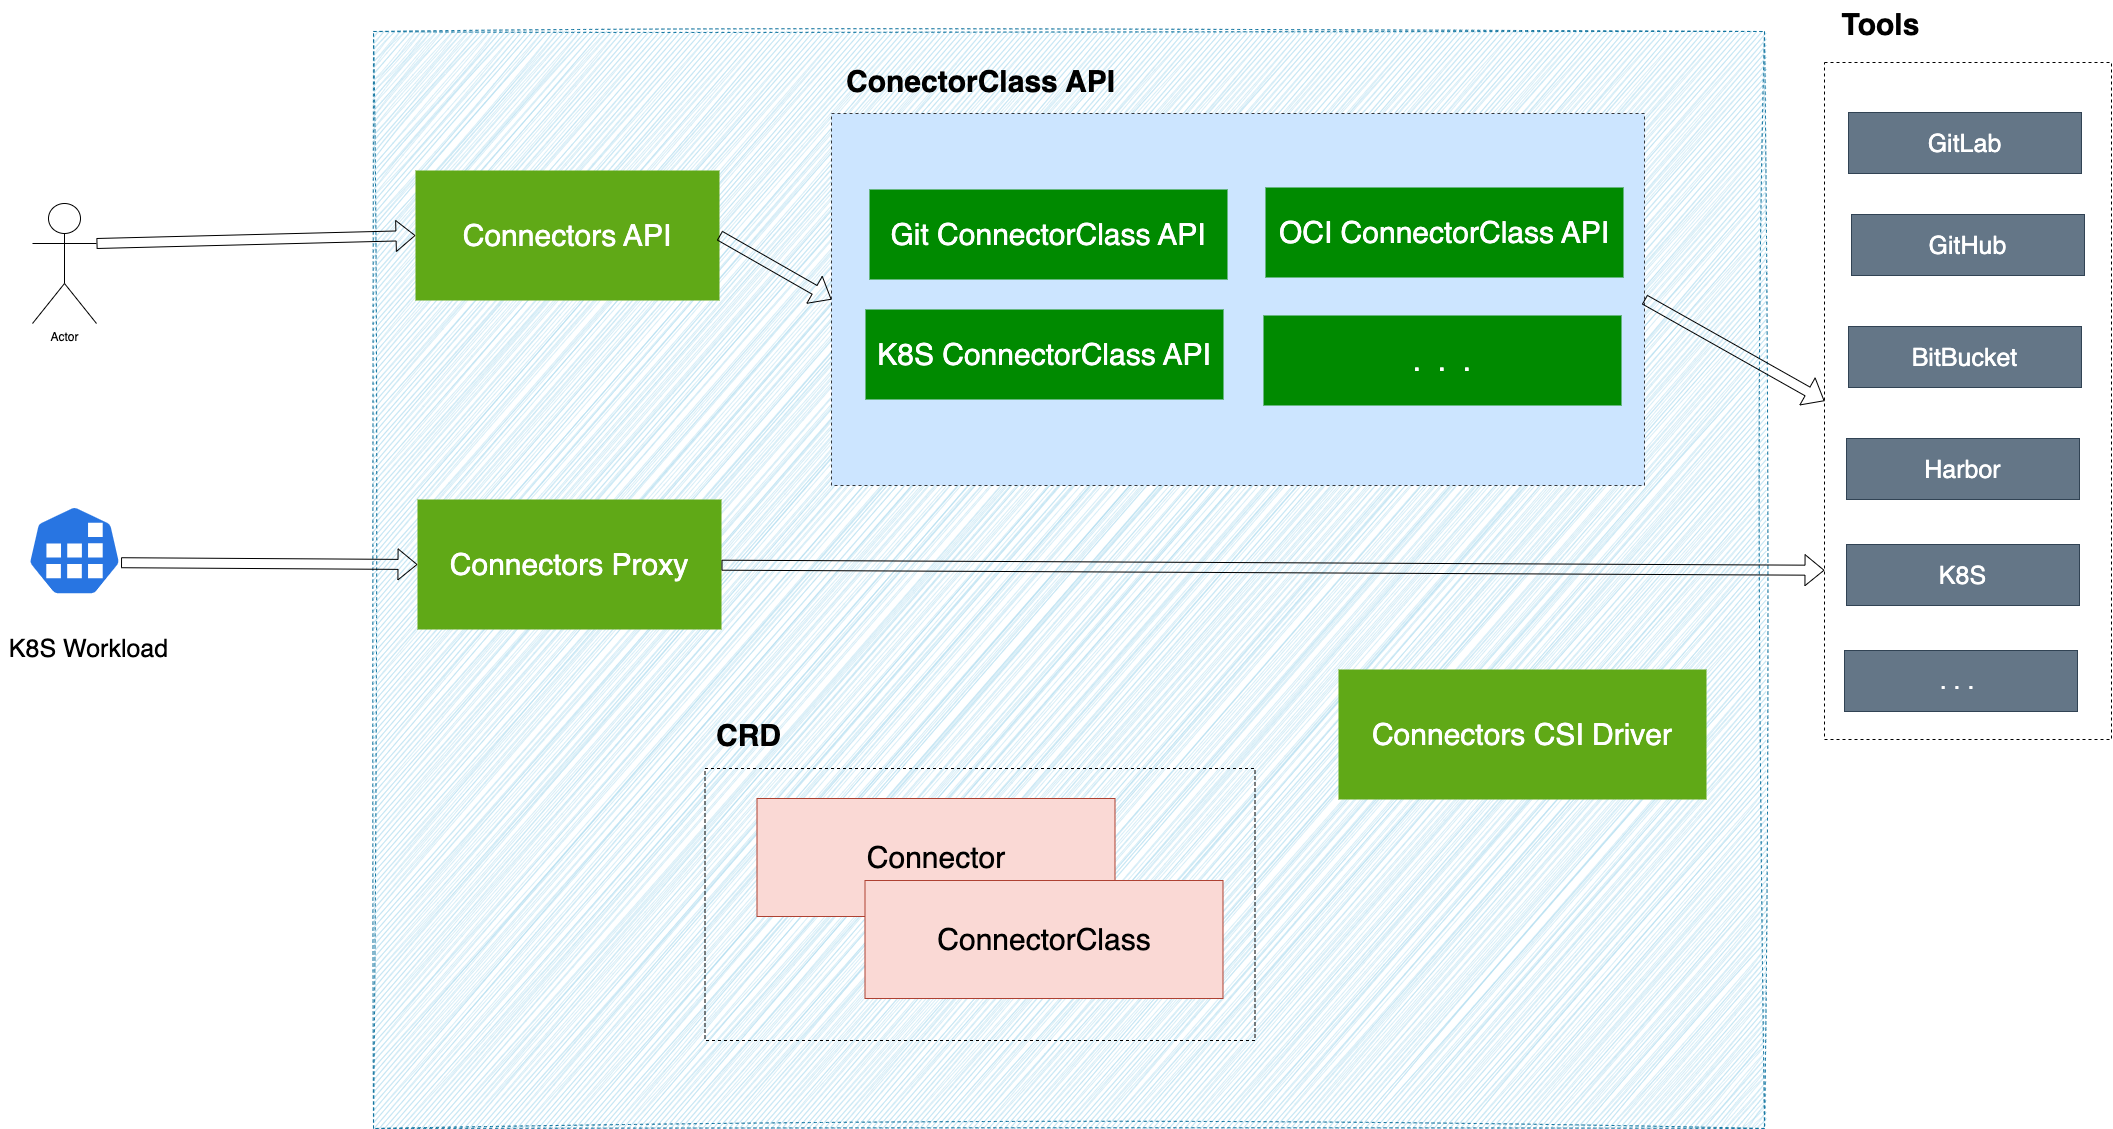

The diagram above was exported from draw.io. Its source (the exported page's mxGraphModel, read from the mxfile embedded in the PNG):
<mxGraphModel dx="2785" dy="1267" grid="0" gridSize="10" guides="1" tooltips="1" connect="1" arrows="1" fold="1" page="0" pageScale="1" pageWidth="827" pageHeight="1169" background="none" math="0" shadow="0">
  <root>
    <mxCell id="0" />
    <mxCell id="1" parent="0" />
    <mxCell id="35" value="" style="rounded=0;whiteSpace=wrap;html=1;fillColor=#b1ddf0;strokeColor=#10739e;sketch=1;curveFitting=1;jiggle=2;dashed=1;" parent="1" vertex="1">
      <mxGeometry x="-32" y="-189" width="1391" height="1097" as="geometry" />
    </mxCell>
    <mxCell id="4" value="&lt;font style=&quot;font-size: 30px;&quot;&gt;Connectors API&lt;/font&gt;" style="rounded=0;whiteSpace=wrap;html=1;fillColor=#60a917;fontColor=#ffffff;strokeColor=none;" parent="1" vertex="1">
      <mxGeometry x="10" y="-50" width="304" height="130" as="geometry" />
    </mxCell>
    <mxCell id="5" value="" style="rounded=0;whiteSpace=wrap;html=1;dashed=1;fillColor=#cce5ff;strokeColor=#36393d;" parent="1" vertex="1">
      <mxGeometry x="426" y="-107" width="813" height="372" as="geometry" />
    </mxCell>
    <mxCell id="7" value="&lt;font style=&quot;font-size: 30px;&quot;&gt;Git ConnectorClass API&lt;/font&gt;" style="rounded=0;whiteSpace=wrap;html=1;fillColor=#008a00;fontColor=#ffffff;strokeColor=none;" parent="1" vertex="1">
      <mxGeometry x="464" y="-31" width="358" height="90" as="geometry" />
    </mxCell>
    <mxCell id="20" value="" style="rounded=0;whiteSpace=wrap;html=1;dashed=1;" parent="1" vertex="1">
      <mxGeometry x="1419" y="-158" width="287" height="677" as="geometry" />
    </mxCell>
    <mxCell id="21" value="&lt;b&gt;&lt;font style=&quot;font-size: 30px;&quot;&gt;Tools&lt;/font&gt;&lt;/b&gt;" style="text;html=1;align=center;verticalAlign=middle;resizable=0;points=[];autosize=1;fillColor=none;rounded=0;" parent="1" vertex="1">
      <mxGeometry x="1427" y="-220" width="96" height="48" as="geometry" />
    </mxCell>
    <mxCell id="22" value="&lt;font style=&quot;font-size: 25px;&quot;&gt;GitLab&lt;/font&gt;" style="rounded=0;whiteSpace=wrap;html=1;fillColor=#647687;strokeColor=#314354;fontColor=#ffffff;" parent="1" vertex="1">
      <mxGeometry x="1443" y="-108" width="233" height="61" as="geometry" />
    </mxCell>
    <mxCell id="37" value="Actor" style="shape=umlActor;verticalLabelPosition=bottom;verticalAlign=top;html=1;outlineConnect=0;" parent="1" vertex="1">
      <mxGeometry x="-373" y="-17" width="64" height="120" as="geometry" />
    </mxCell>
    <mxCell id="39" value="" style="sketch=0;html=1;dashed=0;whitespace=wrap;fillColor=#2875E2;strokeColor=#ffffff;points=[[0.005,0.63,0],[0.1,0.2,0],[0.9,0.2,0],[0.5,0,0],[0.995,0.63,0],[0.72,0.99,0],[0.5,1,0],[0.28,0.99,0]];verticalLabelPosition=bottom;align=center;verticalAlign=top;shape=mxgraph.kubernetes.icon;prIcon=job" parent="1" vertex="1">
      <mxGeometry x="-378" y="283" width="94" height="94" as="geometry" />
    </mxCell>
    <mxCell id="41" value="&lt;font style=&quot;font-size: 30px;&quot;&gt;Connectors Proxy&lt;/font&gt;" style="rounded=0;whiteSpace=wrap;html=1;fillColor=#60a917;fontColor=#ffffff;strokeColor=none;" parent="1" vertex="1">
      <mxGeometry x="12" y="279" width="304" height="130" as="geometry" />
    </mxCell>
    <mxCell id="42" value="&lt;b&gt;&lt;font style=&quot;font-size: 30px;&quot;&gt;ConectorClass API&lt;/font&gt;&lt;/b&gt;" style="text;html=1;align=center;verticalAlign=middle;resizable=0;points=[];autosize=1;fillColor=none;rounded=0;strokeWidth=30;" parent="1" vertex="1">
      <mxGeometry x="431" y="-163" width="287" height="48" as="geometry" />
    </mxCell>
    <mxCell id="43" value="&lt;font style=&quot;font-size: 30px;&quot;&gt;OCI ConnectorClass API&lt;/font&gt;" style="rounded=0;whiteSpace=wrap;html=1;fillColor=#008a00;fontColor=#ffffff;strokeColor=none;" parent="1" vertex="1">
      <mxGeometry x="860" y="-33" width="358" height="90" as="geometry" />
    </mxCell>
    <mxCell id="44" value="&lt;font style=&quot;font-size: 30px;&quot;&gt;K8S ConnectorClass API&lt;/font&gt;" style="rounded=0;whiteSpace=wrap;html=1;fillColor=#008a00;fontColor=#ffffff;strokeColor=none;" parent="1" vertex="1">
      <mxGeometry x="460" y="89" width="358" height="90" as="geometry" />
    </mxCell>
    <mxCell id="45" value="&lt;span style=&quot;font-size: 30px;&quot;&gt;.&amp;nbsp; .&amp;nbsp; .&lt;/span&gt;" style="rounded=0;whiteSpace=wrap;html=1;fillColor=#008a00;fontColor=#ffffff;strokeColor=none;" parent="1" vertex="1">
      <mxGeometry x="858" y="95" width="358" height="90" as="geometry" />
    </mxCell>
    <mxCell id="47" value="&lt;font style=&quot;font-size: 25px;&quot;&gt;GitHub&lt;/font&gt;" style="rounded=0;whiteSpace=wrap;html=1;fillColor=#647687;strokeColor=#314354;fontColor=#ffffff;" parent="1" vertex="1">
      <mxGeometry x="1446" y="-6" width="233" height="61" as="geometry" />
    </mxCell>
    <mxCell id="48" value="&lt;span style=&quot;font-size: 25px;&quot;&gt;BitBucket&lt;/span&gt;" style="rounded=0;whiteSpace=wrap;html=1;fillColor=#647687;strokeColor=#314354;fontColor=#ffffff;" parent="1" vertex="1">
      <mxGeometry x="1443" y="106" width="233" height="61" as="geometry" />
    </mxCell>
    <mxCell id="49" value="&lt;span style=&quot;font-size: 25px;&quot;&gt;Harbor&lt;/span&gt;" style="rounded=0;whiteSpace=wrap;html=1;fillColor=#647687;strokeColor=#314354;fontColor=#ffffff;" parent="1" vertex="1">
      <mxGeometry x="1441" y="218" width="233" height="61" as="geometry" />
    </mxCell>
    <mxCell id="51" value="&lt;span style=&quot;font-size: 25px;&quot;&gt;. . .&amp;nbsp;&lt;/span&gt;" style="rounded=0;whiteSpace=wrap;html=1;fillColor=#647687;strokeColor=#314354;fontColor=#ffffff;" parent="1" vertex="1">
      <mxGeometry x="1439" y="430" width="233" height="61" as="geometry" />
    </mxCell>
    <mxCell id="52" value="&lt;span style=&quot;font-size: 25px;&quot;&gt;K8S&lt;/span&gt;" style="rounded=0;whiteSpace=wrap;html=1;fillColor=#647687;strokeColor=#314354;fontColor=#ffffff;" parent="1" vertex="1">
      <mxGeometry x="1441" y="324" width="233" height="61" as="geometry" />
    </mxCell>
    <mxCell id="53" value="" style="shape=flexArrow;endArrow=classic;html=1;fontSize=25;entryX=0;entryY=0.5;entryDx=0;entryDy=0;exitX=1;exitY=0.3333333333333333;exitDx=0;exitDy=0;exitPerimeter=0;" parent="1" source="37" target="4" edge="1">
      <mxGeometry width="50" height="50" relative="1" as="geometry">
        <mxPoint x="-298" y="127" as="sourcePoint" />
        <mxPoint x="-248" y="77" as="targetPoint" />
      </mxGeometry>
    </mxCell>
    <mxCell id="54" value="" style="shape=flexArrow;endArrow=classic;html=1;fontSize=25;exitX=0.995;exitY=0.63;exitDx=0;exitDy=0;exitPerimeter=0;entryX=0;entryY=0.5;entryDx=0;entryDy=0;" parent="1" source="39" target="41" edge="1">
      <mxGeometry width="50" height="50" relative="1" as="geometry">
        <mxPoint x="-176" y="407" as="sourcePoint" />
        <mxPoint x="-126" y="357" as="targetPoint" />
      </mxGeometry>
    </mxCell>
    <mxCell id="55" value="" style="shape=flexArrow;endArrow=classic;html=1;fontSize=25;entryX=0;entryY=0.5;entryDx=0;entryDy=0;exitX=1;exitY=0.5;exitDx=0;exitDy=0;" parent="1" source="4" target="5" edge="1">
      <mxGeometry width="50" height="50" relative="1" as="geometry">
        <mxPoint x="-299" y="33" as="sourcePoint" />
        <mxPoint x="20" y="25" as="targetPoint" />
      </mxGeometry>
    </mxCell>
    <mxCell id="56" value="" style="shape=flexArrow;endArrow=classic;html=1;fontSize=25;exitX=1;exitY=0.5;exitDx=0;exitDy=0;entryX=0;entryY=0.5;entryDx=0;entryDy=0;" parent="1" source="5" target="20" edge="1">
      <mxGeometry width="50" height="50" relative="1" as="geometry">
        <mxPoint x="1358" y="81" as="sourcePoint" />
        <mxPoint x="1408" y="31" as="targetPoint" />
      </mxGeometry>
    </mxCell>
    <mxCell id="57" value="" style="shape=flexArrow;endArrow=classic;html=1;fontSize=25;entryX=0;entryY=0.75;entryDx=0;entryDy=0;" parent="1" source="41" target="20" edge="1">
      <mxGeometry width="50" height="50" relative="1" as="geometry">
        <mxPoint x="920" y="409" as="sourcePoint" />
        <mxPoint x="970" y="359" as="targetPoint" />
      </mxGeometry>
    </mxCell>
    <mxCell id="58" value="K8S Workload" style="text;html=1;align=center;verticalAlign=middle;resizable=0;points=[];autosize=1;strokeColor=none;fillColor=none;fontSize=25;" parent="1" vertex="1">
      <mxGeometry x="-405" y="407" width="177" height="42" as="geometry" />
    </mxCell>
    <mxCell id="64" value="" style="rounded=0;whiteSpace=wrap;html=1;sketch=0;strokeWidth=1;fontSize=25;fillColor=none;dashed=1;" parent="1" vertex="1">
      <mxGeometry x="299.5" y="548" width="550" height="272" as="geometry" />
    </mxCell>
    <mxCell id="65" value="&lt;span style=&quot;font-size: 30px;&quot;&gt;&lt;b&gt;CRD&lt;/b&gt;&lt;/span&gt;" style="text;html=1;align=center;verticalAlign=middle;resizable=0;points=[];autosize=1;fillColor=none;rounded=0;strokeWidth=30;" parent="1" vertex="1">
      <mxGeometry x="301.5" y="491" width="83" height="48" as="geometry" />
    </mxCell>
    <mxCell id="66" value="&lt;span style=&quot;font-size: 30px;&quot;&gt;Connector&lt;/span&gt;" style="rounded=0;whiteSpace=wrap;html=1;fillColor=#fad9d5;strokeColor=#ae4132;" parent="1" vertex="1">
      <mxGeometry x="351.5" y="578" width="358" height="118" as="geometry" />
    </mxCell>
    <mxCell id="68" value="&lt;span style=&quot;font-size: 30px;&quot;&gt;ConnectorClass&lt;/span&gt;" style="rounded=0;whiteSpace=wrap;html=1;fillColor=#fad9d5;strokeColor=#ae4132;" parent="1" vertex="1">
      <mxGeometry x="459.5" y="660" width="358" height="118" as="geometry" />
    </mxCell>
    <mxCell id="69" value="&lt;font style=&quot;font-size: 30px;&quot;&gt;Connectors CSI Driver&lt;/font&gt;" style="rounded=0;whiteSpace=wrap;html=1;fillColor=#60a917;fontColor=#ffffff;strokeColor=none;" vertex="1" parent="1">
      <mxGeometry x="933" y="449" width="368" height="130" as="geometry" />
    </mxCell>
  </root>
</mxGraphModel>